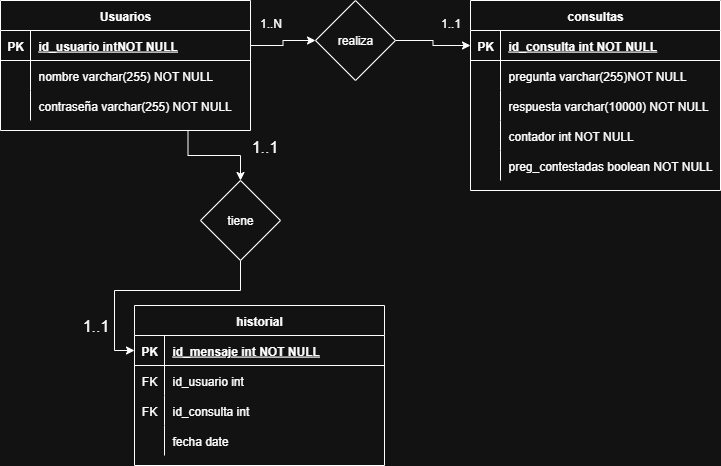

The diagram above was exported from draw.io. Its source (the exported page's mxGraphModel, read from the mxfile embedded in the PNG):
<mxGraphModel dx="988" dy="525" grid="1" gridSize="10" guides="1" tooltips="1" connect="1" arrows="1" fold="1" page="1" pageScale="1" pageWidth="827" pageHeight="1169" math="0" shadow="0">
  <root>
    <mxCell id="0" />
    <mxCell id="1" parent="0" />
    <mxCell id="Xb87h0mNWRWjR_V5cC_8-159" value="consultas" style="shape=table;startSize=30;container=1;collapsible=1;childLayout=tableLayout;fixedRows=1;rowLines=0;fontStyle=1;align=center;resizeLast=1;" vertex="1" parent="1">
      <mxGeometry x="1160" y="890" width="250" height="190" as="geometry" />
    </mxCell>
    <mxCell id="Xb87h0mNWRWjR_V5cC_8-160" value="" style="shape=partialRectangle;collapsible=0;dropTarget=0;pointerEvents=0;fillColor=none;points=[[0,0.5],[1,0.5]];portConstraint=eastwest;top=0;left=0;right=0;bottom=1;" vertex="1" parent="Xb87h0mNWRWjR_V5cC_8-159">
      <mxGeometry y="30" width="250" height="30" as="geometry" />
    </mxCell>
    <mxCell id="Xb87h0mNWRWjR_V5cC_8-161" value="PK" style="shape=partialRectangle;overflow=hidden;connectable=0;fillColor=none;top=0;left=0;bottom=0;right=0;fontStyle=1;" vertex="1" parent="Xb87h0mNWRWjR_V5cC_8-160">
      <mxGeometry width="30" height="30" as="geometry">
        <mxRectangle width="30" height="30" as="alternateBounds" />
      </mxGeometry>
    </mxCell>
    <mxCell id="Xb87h0mNWRWjR_V5cC_8-162" value="id_consulta int NOT NULL " style="shape=partialRectangle;overflow=hidden;connectable=0;fillColor=none;top=0;left=0;bottom=0;right=0;align=left;spacingLeft=6;fontStyle=5;" vertex="1" parent="Xb87h0mNWRWjR_V5cC_8-160">
      <mxGeometry x="30" width="220" height="30" as="geometry">
        <mxRectangle width="220" height="30" as="alternateBounds" />
      </mxGeometry>
    </mxCell>
    <mxCell id="Xb87h0mNWRWjR_V5cC_8-163" value="" style="shape=partialRectangle;collapsible=0;dropTarget=0;pointerEvents=0;fillColor=none;points=[[0,0.5],[1,0.5]];portConstraint=eastwest;top=0;left=0;right=0;bottom=0;" vertex="1" parent="Xb87h0mNWRWjR_V5cC_8-159">
      <mxGeometry y="60" width="250" height="30" as="geometry" />
    </mxCell>
    <mxCell id="Xb87h0mNWRWjR_V5cC_8-164" value="" style="shape=partialRectangle;overflow=hidden;connectable=0;fillColor=none;top=0;left=0;bottom=0;right=0;" vertex="1" parent="Xb87h0mNWRWjR_V5cC_8-163">
      <mxGeometry width="30" height="30" as="geometry">
        <mxRectangle width="30" height="30" as="alternateBounds" />
      </mxGeometry>
    </mxCell>
    <mxCell id="Xb87h0mNWRWjR_V5cC_8-165" value="pregunta varchar(255)NOT NULL" style="shape=partialRectangle;overflow=hidden;connectable=0;fillColor=none;top=0;left=0;bottom=0;right=0;align=left;spacingLeft=6;" vertex="1" parent="Xb87h0mNWRWjR_V5cC_8-163">
      <mxGeometry x="30" width="220" height="30" as="geometry">
        <mxRectangle width="220" height="30" as="alternateBounds" />
      </mxGeometry>
    </mxCell>
    <mxCell id="Xb87h0mNWRWjR_V5cC_8-166" value="" style="shape=partialRectangle;collapsible=0;dropTarget=0;pointerEvents=0;fillColor=none;points=[[0,0.5],[1,0.5]];portConstraint=eastwest;top=0;left=0;right=0;bottom=0;" vertex="1" parent="Xb87h0mNWRWjR_V5cC_8-159">
      <mxGeometry y="90" width="250" height="30" as="geometry" />
    </mxCell>
    <mxCell id="Xb87h0mNWRWjR_V5cC_8-167" value="" style="shape=partialRectangle;overflow=hidden;connectable=0;fillColor=none;top=0;left=0;bottom=0;right=0;" vertex="1" parent="Xb87h0mNWRWjR_V5cC_8-166">
      <mxGeometry width="30" height="30" as="geometry">
        <mxRectangle width="30" height="30" as="alternateBounds" />
      </mxGeometry>
    </mxCell>
    <mxCell id="Xb87h0mNWRWjR_V5cC_8-168" value="respuesta varchar(10000) NOT NULL" style="shape=partialRectangle;overflow=hidden;connectable=0;fillColor=none;top=0;left=0;bottom=0;right=0;align=left;spacingLeft=6;" vertex="1" parent="Xb87h0mNWRWjR_V5cC_8-166">
      <mxGeometry x="30" width="220" height="30" as="geometry">
        <mxRectangle width="220" height="30" as="alternateBounds" />
      </mxGeometry>
    </mxCell>
    <mxCell id="Xb87h0mNWRWjR_V5cC_8-169" value="" style="shape=partialRectangle;collapsible=0;dropTarget=0;pointerEvents=0;fillColor=none;points=[[0,0.5],[1,0.5]];portConstraint=eastwest;top=0;left=0;right=0;bottom=0;" vertex="1" parent="Xb87h0mNWRWjR_V5cC_8-159">
      <mxGeometry y="120" width="250" height="30" as="geometry" />
    </mxCell>
    <mxCell id="Xb87h0mNWRWjR_V5cC_8-170" value="" style="shape=partialRectangle;overflow=hidden;connectable=0;fillColor=none;top=0;left=0;bottom=0;right=0;" vertex="1" parent="Xb87h0mNWRWjR_V5cC_8-169">
      <mxGeometry width="30" height="30" as="geometry">
        <mxRectangle width="30" height="30" as="alternateBounds" />
      </mxGeometry>
    </mxCell>
    <mxCell id="Xb87h0mNWRWjR_V5cC_8-171" value="contador int NOT NULL" style="shape=partialRectangle;overflow=hidden;connectable=0;fillColor=none;top=0;left=0;bottom=0;right=0;align=left;spacingLeft=6;" vertex="1" parent="Xb87h0mNWRWjR_V5cC_8-169">
      <mxGeometry x="30" width="220" height="30" as="geometry">
        <mxRectangle width="220" height="30" as="alternateBounds" />
      </mxGeometry>
    </mxCell>
    <mxCell id="Xb87h0mNWRWjR_V5cC_8-172" value="" style="shape=partialRectangle;collapsible=0;dropTarget=0;pointerEvents=0;fillColor=none;points=[[0,0.5],[1,0.5]];portConstraint=eastwest;top=0;left=0;right=0;bottom=0;" vertex="1" parent="Xb87h0mNWRWjR_V5cC_8-159">
      <mxGeometry y="150" width="250" height="30" as="geometry" />
    </mxCell>
    <mxCell id="Xb87h0mNWRWjR_V5cC_8-173" value="" style="shape=partialRectangle;overflow=hidden;connectable=0;fillColor=none;top=0;left=0;bottom=0;right=0;" vertex="1" parent="Xb87h0mNWRWjR_V5cC_8-172">
      <mxGeometry width="30" height="30" as="geometry">
        <mxRectangle width="30" height="30" as="alternateBounds" />
      </mxGeometry>
    </mxCell>
    <mxCell id="Xb87h0mNWRWjR_V5cC_8-174" value="preg_contestadas boolean NOT NULL" style="shape=partialRectangle;overflow=hidden;connectable=0;fillColor=none;top=0;left=0;bottom=0;right=0;align=left;spacingLeft=6;" vertex="1" parent="Xb87h0mNWRWjR_V5cC_8-172">
      <mxGeometry x="30" width="220" height="30" as="geometry">
        <mxRectangle width="220" height="30" as="alternateBounds" />
      </mxGeometry>
    </mxCell>
    <mxCell id="Xb87h0mNWRWjR_V5cC_8-175" style="edgeStyle=orthogonalEdgeStyle;rounded=0;orthogonalLoop=1;jettySize=auto;html=1;exitX=0.75;exitY=1;exitDx=0;exitDy=0;" edge="1" parent="1" source="Xb87h0mNWRWjR_V5cC_8-176" target="Xb87h0mNWRWjR_V5cC_8-205">
      <mxGeometry relative="1" as="geometry" />
    </mxCell>
    <mxCell id="Xb87h0mNWRWjR_V5cC_8-176" value="Usuarios" style="shape=table;startSize=30;container=1;collapsible=1;childLayout=tableLayout;fixedRows=1;rowLines=0;fontStyle=1;align=center;resizeLast=1;" vertex="1" parent="1">
      <mxGeometry x="690" y="890" width="250" height="130" as="geometry" />
    </mxCell>
    <mxCell id="Xb87h0mNWRWjR_V5cC_8-177" value="" style="shape=partialRectangle;collapsible=0;dropTarget=0;pointerEvents=0;fillColor=none;points=[[0,0.5],[1,0.5]];portConstraint=eastwest;top=0;left=0;right=0;bottom=1;" vertex="1" parent="Xb87h0mNWRWjR_V5cC_8-176">
      <mxGeometry y="30" width="250" height="30" as="geometry" />
    </mxCell>
    <mxCell id="Xb87h0mNWRWjR_V5cC_8-178" value="PK" style="shape=partialRectangle;overflow=hidden;connectable=0;fillColor=none;top=0;left=0;bottom=0;right=0;fontStyle=1;" vertex="1" parent="Xb87h0mNWRWjR_V5cC_8-177">
      <mxGeometry width="30" height="30" as="geometry">
        <mxRectangle width="30" height="30" as="alternateBounds" />
      </mxGeometry>
    </mxCell>
    <mxCell id="Xb87h0mNWRWjR_V5cC_8-179" value="id_usuario intNOT NULL " style="shape=partialRectangle;overflow=hidden;connectable=0;fillColor=none;top=0;left=0;bottom=0;right=0;align=left;spacingLeft=6;fontStyle=5;" vertex="1" parent="Xb87h0mNWRWjR_V5cC_8-177">
      <mxGeometry x="30" width="220" height="30" as="geometry">
        <mxRectangle width="220" height="30" as="alternateBounds" />
      </mxGeometry>
    </mxCell>
    <mxCell id="Xb87h0mNWRWjR_V5cC_8-180" value="" style="shape=partialRectangle;collapsible=0;dropTarget=0;pointerEvents=0;fillColor=none;points=[[0,0.5],[1,0.5]];portConstraint=eastwest;top=0;left=0;right=0;bottom=0;" vertex="1" parent="Xb87h0mNWRWjR_V5cC_8-176">
      <mxGeometry y="60" width="250" height="30" as="geometry" />
    </mxCell>
    <mxCell id="Xb87h0mNWRWjR_V5cC_8-181" value="" style="shape=partialRectangle;overflow=hidden;connectable=0;fillColor=none;top=0;left=0;bottom=0;right=0;" vertex="1" parent="Xb87h0mNWRWjR_V5cC_8-180">
      <mxGeometry width="30" height="30" as="geometry">
        <mxRectangle width="30" height="30" as="alternateBounds" />
      </mxGeometry>
    </mxCell>
    <mxCell id="Xb87h0mNWRWjR_V5cC_8-182" value="nombre varchar(255) NOT NULL" style="shape=partialRectangle;overflow=hidden;connectable=0;fillColor=none;top=0;left=0;bottom=0;right=0;align=left;spacingLeft=6;" vertex="1" parent="Xb87h0mNWRWjR_V5cC_8-180">
      <mxGeometry x="30" width="220" height="30" as="geometry">
        <mxRectangle width="220" height="30" as="alternateBounds" />
      </mxGeometry>
    </mxCell>
    <mxCell id="Xb87h0mNWRWjR_V5cC_8-183" value="" style="shape=partialRectangle;collapsible=0;dropTarget=0;pointerEvents=0;fillColor=none;points=[[0,0.5],[1,0.5]];portConstraint=eastwest;top=0;left=0;right=0;bottom=0;" vertex="1" parent="Xb87h0mNWRWjR_V5cC_8-176">
      <mxGeometry y="90" width="250" height="30" as="geometry" />
    </mxCell>
    <mxCell id="Xb87h0mNWRWjR_V5cC_8-184" value="" style="shape=partialRectangle;overflow=hidden;connectable=0;fillColor=none;top=0;left=0;bottom=0;right=0;" vertex="1" parent="Xb87h0mNWRWjR_V5cC_8-183">
      <mxGeometry width="30" height="30" as="geometry">
        <mxRectangle width="30" height="30" as="alternateBounds" />
      </mxGeometry>
    </mxCell>
    <mxCell id="Xb87h0mNWRWjR_V5cC_8-185" value="contraseña varchar(255) NOT NULL" style="shape=partialRectangle;overflow=hidden;connectable=0;fillColor=none;top=0;left=0;bottom=0;right=0;align=left;spacingLeft=6;" vertex="1" parent="Xb87h0mNWRWjR_V5cC_8-183">
      <mxGeometry x="30" width="220" height="30" as="geometry">
        <mxRectangle width="220" height="30" as="alternateBounds" />
      </mxGeometry>
    </mxCell>
    <mxCell id="Xb87h0mNWRWjR_V5cC_8-186" style="edgeStyle=orthogonalEdgeStyle;rounded=0;orthogonalLoop=1;jettySize=auto;html=1;exitX=1;exitY=0.5;exitDx=0;exitDy=0;entryX=0;entryY=0.5;entryDx=0;entryDy=0;" edge="1" parent="1" source="Xb87h0mNWRWjR_V5cC_8-187" target="Xb87h0mNWRWjR_V5cC_8-160">
      <mxGeometry relative="1" as="geometry" />
    </mxCell>
    <mxCell id="Xb87h0mNWRWjR_V5cC_8-187" value="&lt;font style=&quot;vertical-align: inherit;&quot; dir=&quot;auto&quot;&gt;&lt;font style=&quot;vertical-align: inherit;&quot; dir=&quot;auto&quot;&gt;realiza&lt;/font&gt;&lt;/font&gt;" style="rhombus;whiteSpace=wrap;html=1;" vertex="1" parent="1">
      <mxGeometry x="1005" y="890" width="80" height="80" as="geometry" />
    </mxCell>
    <mxCell id="Xb87h0mNWRWjR_V5cC_8-188" style="edgeStyle=orthogonalEdgeStyle;rounded=0;orthogonalLoop=1;jettySize=auto;html=1;exitX=1;exitY=0.5;exitDx=0;exitDy=0;entryX=0;entryY=0.5;entryDx=0;entryDy=0;" edge="1" parent="1" source="Xb87h0mNWRWjR_V5cC_8-177" target="Xb87h0mNWRWjR_V5cC_8-187">
      <mxGeometry relative="1" as="geometry" />
    </mxCell>
    <mxCell id="Xb87h0mNWRWjR_V5cC_8-189" value="&lt;font style=&quot;vertical-align: inherit;&quot; dir=&quot;auto&quot;&gt;&lt;font style=&quot;vertical-align: inherit;&quot; dir=&quot;auto&quot;&gt;1..N&lt;/font&gt;&lt;/font&gt;" style="text;html=1;align=center;verticalAlign=middle;resizable=0;points=[];autosize=1;strokeColor=none;fillColor=none;" vertex="1" parent="1">
      <mxGeometry x="935" y="898" width="50" height="30" as="geometry" />
    </mxCell>
    <mxCell id="Xb87h0mNWRWjR_V5cC_8-190" value="1..1" style="text;html=1;align=center;verticalAlign=middle;resizable=0;points=[];autosize=1;strokeColor=none;fillColor=none;" vertex="1" parent="1">
      <mxGeometry x="1120" y="898" width="40" height="30" as="geometry" />
    </mxCell>
    <mxCell id="Xb87h0mNWRWjR_V5cC_8-191" value="historial" style="shape=table;startSize=30;container=1;collapsible=1;childLayout=tableLayout;fixedRows=1;rowLines=0;fontStyle=1;align=center;resizeLast=1;" vertex="1" parent="1">
      <mxGeometry x="824" y="1195" width="250" height="160" as="geometry" />
    </mxCell>
    <mxCell id="Xb87h0mNWRWjR_V5cC_8-192" value="" style="shape=partialRectangle;collapsible=0;dropTarget=0;pointerEvents=0;fillColor=none;points=[[0,0.5],[1,0.5]];portConstraint=eastwest;top=0;left=0;right=0;bottom=1;" vertex="1" parent="Xb87h0mNWRWjR_V5cC_8-191">
      <mxGeometry y="30" width="250" height="30" as="geometry" />
    </mxCell>
    <mxCell id="Xb87h0mNWRWjR_V5cC_8-193" value="PK" style="shape=partialRectangle;overflow=hidden;connectable=0;fillColor=none;top=0;left=0;bottom=0;right=0;fontStyle=1;" vertex="1" parent="Xb87h0mNWRWjR_V5cC_8-192">
      <mxGeometry width="30" height="30" as="geometry">
        <mxRectangle width="30" height="30" as="alternateBounds" />
      </mxGeometry>
    </mxCell>
    <mxCell id="Xb87h0mNWRWjR_V5cC_8-194" value="id_mensaje int NOT NULL " style="shape=partialRectangle;overflow=hidden;connectable=0;fillColor=none;top=0;left=0;bottom=0;right=0;align=left;spacingLeft=6;fontStyle=5;" vertex="1" parent="Xb87h0mNWRWjR_V5cC_8-192">
      <mxGeometry x="30" width="220" height="30" as="geometry">
        <mxRectangle width="220" height="30" as="alternateBounds" />
      </mxGeometry>
    </mxCell>
    <mxCell id="Xb87h0mNWRWjR_V5cC_8-195" value="" style="shape=partialRectangle;collapsible=0;dropTarget=0;pointerEvents=0;fillColor=none;points=[[0,0.5],[1,0.5]];portConstraint=eastwest;top=0;left=0;right=0;bottom=0;" vertex="1" parent="Xb87h0mNWRWjR_V5cC_8-191">
      <mxGeometry y="60" width="250" height="30" as="geometry" />
    </mxCell>
    <mxCell id="Xb87h0mNWRWjR_V5cC_8-196" value="FK" style="shape=partialRectangle;overflow=hidden;connectable=0;fillColor=none;top=0;left=0;bottom=0;right=0;" vertex="1" parent="Xb87h0mNWRWjR_V5cC_8-195">
      <mxGeometry width="30" height="30" as="geometry">
        <mxRectangle width="30" height="30" as="alternateBounds" />
      </mxGeometry>
    </mxCell>
    <mxCell id="Xb87h0mNWRWjR_V5cC_8-197" value="id_usuario int" style="shape=partialRectangle;overflow=hidden;connectable=0;fillColor=none;top=0;left=0;bottom=0;right=0;align=left;spacingLeft=6;" vertex="1" parent="Xb87h0mNWRWjR_V5cC_8-195">
      <mxGeometry x="30" width="220" height="30" as="geometry">
        <mxRectangle width="220" height="30" as="alternateBounds" />
      </mxGeometry>
    </mxCell>
    <mxCell id="Xb87h0mNWRWjR_V5cC_8-198" value="" style="shape=partialRectangle;collapsible=0;dropTarget=0;pointerEvents=0;fillColor=none;points=[[0,0.5],[1,0.5]];portConstraint=eastwest;top=0;left=0;right=0;bottom=0;" vertex="1" parent="Xb87h0mNWRWjR_V5cC_8-191">
      <mxGeometry y="90" width="250" height="30" as="geometry" />
    </mxCell>
    <mxCell id="Xb87h0mNWRWjR_V5cC_8-199" value="FK" style="shape=partialRectangle;overflow=hidden;connectable=0;fillColor=none;top=0;left=0;bottom=0;right=0;" vertex="1" parent="Xb87h0mNWRWjR_V5cC_8-198">
      <mxGeometry width="30" height="30" as="geometry">
        <mxRectangle width="30" height="30" as="alternateBounds" />
      </mxGeometry>
    </mxCell>
    <mxCell id="Xb87h0mNWRWjR_V5cC_8-200" value="id_consulta int" style="shape=partialRectangle;overflow=hidden;connectable=0;fillColor=none;top=0;left=0;bottom=0;right=0;align=left;spacingLeft=6;" vertex="1" parent="Xb87h0mNWRWjR_V5cC_8-198">
      <mxGeometry x="30" width="220" height="30" as="geometry">
        <mxRectangle width="220" height="30" as="alternateBounds" />
      </mxGeometry>
    </mxCell>
    <mxCell id="Xb87h0mNWRWjR_V5cC_8-201" value="" style="shape=partialRectangle;collapsible=0;dropTarget=0;pointerEvents=0;fillColor=none;points=[[0,0.5],[1,0.5]];portConstraint=eastwest;top=0;left=0;right=0;bottom=0;" vertex="1" parent="Xb87h0mNWRWjR_V5cC_8-191">
      <mxGeometry y="120" width="250" height="30" as="geometry" />
    </mxCell>
    <mxCell id="Xb87h0mNWRWjR_V5cC_8-202" value="" style="shape=partialRectangle;overflow=hidden;connectable=0;fillColor=none;top=0;left=0;bottom=0;right=0;" vertex="1" parent="Xb87h0mNWRWjR_V5cC_8-201">
      <mxGeometry width="30" height="30" as="geometry">
        <mxRectangle width="30" height="30" as="alternateBounds" />
      </mxGeometry>
    </mxCell>
    <mxCell id="Xb87h0mNWRWjR_V5cC_8-203" value="fecha date" style="shape=partialRectangle;overflow=hidden;connectable=0;fillColor=none;top=0;left=0;bottom=0;right=0;align=left;spacingLeft=6;" vertex="1" parent="Xb87h0mNWRWjR_V5cC_8-201">
      <mxGeometry x="30" width="220" height="30" as="geometry">
        <mxRectangle width="220" height="30" as="alternateBounds" />
      </mxGeometry>
    </mxCell>
    <mxCell id="Xb87h0mNWRWjR_V5cC_8-204" style="edgeStyle=orthogonalEdgeStyle;rounded=0;orthogonalLoop=1;jettySize=auto;html=1;exitX=0.5;exitY=1;exitDx=0;exitDy=0;entryX=0;entryY=0.5;entryDx=0;entryDy=0;" edge="1" parent="1" source="Xb87h0mNWRWjR_V5cC_8-205" target="Xb87h0mNWRWjR_V5cC_8-192">
      <mxGeometry relative="1" as="geometry">
        <Array as="points">
          <mxPoint x="930" y="1180" />
          <mxPoint x="804" y="1180" />
          <mxPoint x="804" y="1240" />
        </Array>
      </mxGeometry>
    </mxCell>
    <mxCell id="Xb87h0mNWRWjR_V5cC_8-205" value="tiene" style="rhombus;whiteSpace=wrap;html=1;" vertex="1" parent="1">
      <mxGeometry x="890" y="1070" width="80" height="80" as="geometry" />
    </mxCell>
    <mxCell id="Xb87h0mNWRWjR_V5cC_8-207" value="&lt;font style=&quot;vertical-align: inherit;&quot; dir=&quot;auto&quot;&gt;&lt;font style=&quot;vertical-align: inherit;&quot; dir=&quot;auto&quot;&gt;1..1&lt;/font&gt;&lt;/font&gt;" style="text;html=1;align=center;verticalAlign=middle;resizable=0;points=[];autosize=1;strokeColor=none;fillColor=none;fontSize=16;" vertex="1" parent="1">
      <mxGeometry x="929" y="1021" width="50" height="30" as="geometry" />
    </mxCell>
    <mxCell id="Xb87h0mNWRWjR_V5cC_8-208" value="&lt;font style=&quot;vertical-align: inherit;&quot; dir=&quot;auto&quot;&gt;&lt;font style=&quot;vertical-align: inherit;&quot; dir=&quot;auto&quot;&gt;1..1&lt;/font&gt;&lt;/font&gt;" style="text;html=1;align=center;verticalAlign=middle;resizable=0;points=[];autosize=1;strokeColor=none;fillColor=none;fontSize=16;" vertex="1" parent="1">
      <mxGeometry x="760" y="1200" width="50" height="30" as="geometry" />
    </mxCell>
  </root>
</mxGraphModel>